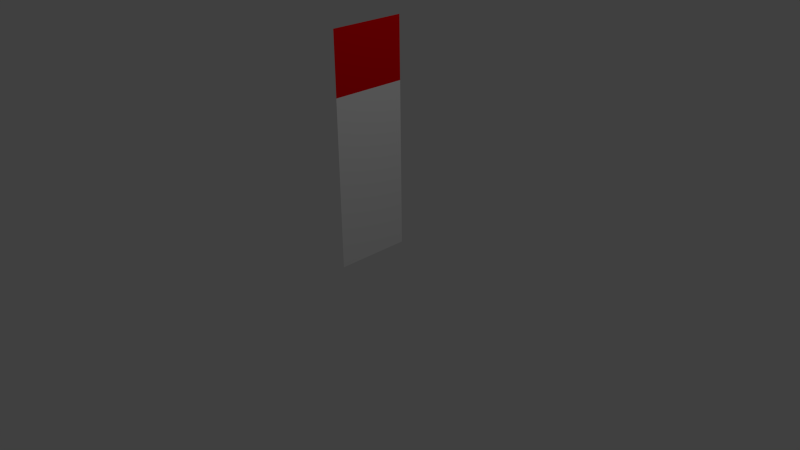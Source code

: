 # Source: sample_skinning_model.blend  (saved by Blender 2.76.0; exported with 4.5.12 LTS)
import bpy
from mathutils import Matrix  # noqa: F401  (used for matrix-valued properties, if any)

bpy.ops.wm.read_factory_settings(use_empty=True)
scene = bpy.context.scene
scene.name = 'Scene'

# ---- collections
col_collection_1 = bpy.data.collections.new('Collection 1'); scene.collection.children.link(col_collection_1)

# ---- materials (node trees are filled in below, after node groups)
mat_cubematerial = bpy.data.materials.new('CubeMaterial')
mat_cubematerial.alpha_threshold = 0.0
mat_cubematerial.use_transparent_shadow = False
mat_cubematerial.roughness = 0.5
mat_cubematerial.line_color = (0.0, 0.0, 0.0, 1.0)
mat_submaterial = bpy.data.materials.new('SubMaterial')
mat_submaterial.alpha_threshold = 0.0
mat_submaterial.use_transparent_shadow = False
mat_submaterial.diffuse_color = (0.8, 0.0, 0.002363, 1.0)
mat_submaterial.roughness = 0.5

# ---- material node trees

# ---- world
world_world = bpy.data.worlds.new('World'); scene.world = world_world
world_world.color = (0.05088, 0.05088, 0.05088)
world_world.use_sun_shadow = False
world_world.sun_shadow_jitter_overblur = 0.0
world_world.cycles.sampling_method = 'MANUAL'
world_world.cycles.sample_map_resolution = 256

# ---- cameras
cam_camera = bpy.data.cameras.new('Camera')
cam_camera.clip_end = 100.0
cam_camera.lens = 35.0
cam_camera.sensor_width = 32.0
cam_camera.sensor_height = 18.0
cam_camera.ortho_scale = 7.314
cam_camera.dof.focus_distance = 0.0
cam_camera.dof.aperture_fstop = 128.0

# ---- lights
light_lamp = bpy.data.lights.new('Lamp', 'POINT')
light_lamp.transmission_factor = 0.0
light_lamp.cutoff_distance = 30.0
light_lamp.energy = 100.0
light_lamp.shadow_buffer_clip_start = 1.001
light_lamp.shadow_soft_size = 0.1
light_lamp.shadow_maximum_resolution = 0.006
light_lamp.use_absolute_resolution = True
light_lamp.cycles.use_multiple_importance_sampling = False

# ---- meshes
me_cube = bpy.data.meshes.new('Cube')
me_cube.from_pydata([(0.0, 0.5, 0.0), (0.0, -0.5, 0.0), (0.0, -0.5, 1.0), (0.0, 0.5, 1.0), (0.0, 0.5, 3.0), (0.0, -0.5, 3.0), (0.0, -0.5, 2.2), (0.0, 0.5, 2.2)], [], [(0, 3, 2, 1), (7, 4, 5, 6), (3, 7, 6, 2)])
me_cube.polygons.foreach_set('material_index', [0, 1, 0])
_uv = me_cube.uv_layers.new(name='UVMap1')
_uv.uv.foreach_set('vector', [0.4, 6.325e-05, 0.4, 0.4, 6.325e-05, 0.4, 6.324e-05, 6.324e-05, 0.4, 0.8, 0.4, 0.9999, 6.324e-05, 0.9999, 6.326e-05, 0.8, 0.4, 0.4, 0.4, 0.8, 6.326e-05, 0.8, 6.325e-05, 0.4])
_uv.active_render = True
_uv = me_cube.uv_layers.new(name='UVMap2')
_uv.uv.foreach_set('vector', [0.9969, 6.325e-05, 0.9969, 0.4, 0.5969, 0.4, 0.5969, 6.324e-05, 0.9969, 0.8, 0.9969, 0.9999, 0.5969, 0.9999, 0.5969, 0.8, 0.9969, 0.4, 0.9969, 0.8, 0.5969, 0.8, 0.5969, 0.4])
_uv = me_cube.uv_layers.new(name='UVMap3')
_uv.uv.foreach_set('vector', [0.9969, 6.325e-05, 0.9969, 0.4, 0.5969, 0.4, 0.5969, 6.324e-05, 0.9969, 0.8, 0.9969, 0.9999, 0.5969, 0.9999, 0.5969, 0.8, 0.9969, 0.4, 0.9969, 0.8, 0.5969, 0.8, 0.5969, 0.4])
me_cube.materials.append(mat_cubematerial)
me_cube.materials.append(mat_submaterial)
me_cube.use_remesh_preserve_volume = False
me_cube.use_remesh_preserve_attributes = False
me_cube.use_mirror_vertex_groups = False
me_cube.use_paint_bone_selection = False
me_cube.use_paint_mask_vertex = True
me_cube.update()
arm_armature = bpy.data.armatures.new('Armature')  # bones are not reproduced

# ---- objects
ob_armature = bpy.data.objects.new('Armature', arm_armature)
ob_cube = bpy.data.objects.new('Cube', me_cube)
ob_lamp = bpy.data.objects.new('Lamp', light_lamp)
ob_camera = bpy.data.objects.new('Camera', cam_camera)

# ---- transforms, parenting, visibility, modifiers, constraints
ob_armature.location = (0.0, 0.0, 0.0)
ob_armature.lineart.crease_threshold = 0.0
ob_cube.parent = ob_armature
ob_cube.location = (0.0, 0.0, 0.0)
ob_cube.lock_rotations_4d = False
ob_cube.empty_display_type = 'ARROWS'
ob_cube.lineart.crease_threshold = 0.0
_vg = ob_cube.vertex_groups.new(name='Bone')
for _i, _w in zip([0, 1, 2, 3, 4, 5, 6, 7], [1.0, 0.9836, 1.0, 0.9996, 0.0, 0.0, 0.0, 0.0]): _vg.add([_i], _w, 'REPLACE')
_vg = ob_cube.vertex_groups.new(name='Bone.001')
for _i, _w in zip([0, 1, 2, 3, 4, 5, 6, 7], [0.0, 0.0, 1.0, 1.0, 0.0, 0.0, 1.0, 0.9998]): _vg.add([_i], _w, 'REPLACE')
_vg = ob_cube.vertex_groups.new(name='Bone.002')
for _i, _w in zip([0, 1, 2, 3, 4, 5, 6, 7], [0.0, 0.0, 0.0, 0.0, 1.0, 1.0, 1.0, 1.0]): _vg.add([_i], _w, 'REPLACE')
_m = ob_cube.modifiers.new('Armature', 'ARMATURE')
_m.object = ob_armature
ob_lamp.location = (4.076, 1.005, 5.904)
ob_lamp.rotation_euler = (0.6503, 0.05522, 1.866)
ob_lamp.lock_rotations_4d = False
ob_lamp.empty_display_type = 'ARROWS'
ob_lamp.color = (0.0, 0.0, 0.0, 0.0)
ob_lamp.lineart.crease_threshold = 0.0
ob_camera.location = (7.481, -6.508, 5.344)
ob_camera.rotation_euler = (1.109, 0.01082, 0.8149)
ob_camera.lock_rotations_4d = False
ob_camera.empty_display_type = 'ARROWS'
ob_camera.color = (0.0, 0.0, 0.0, 0.0)
ob_camera.display_type = 'WIRE'
ob_camera.lineart.crease_threshold = 0.0

# ---- collection membership
col_collection_1.objects.link(ob_armature)
col_collection_1.objects.link(ob_cube)
col_collection_1.objects.link(ob_lamp)
col_collection_1.objects.link(ob_camera)

# ---- scene / render settings (as saved in the file)
scene.camera = ob_camera
scene.frame_start = 1; scene.frame_end = 250; scene.frame_set(1)
scene.render.engine = 'BLENDER_EEVEE_NEXT'
scene.render.resolution_percentage = 50
scene.render.dither_intensity = 0.0
scene.cycles.use_denoising = False
scene.cycles.samples = 10
scene.cycles.sampling_pattern = 'TABULATED_SOBOL'
scene.cycles.light_sampling_threshold = 0.0
scene.cycles.use_adaptive_sampling = False
scene.cycles.use_light_tree = False
scene.cycles.blur_glossy = 0.0
scene.cycles.pixel_filter_type = 'GAUSSIAN'
scene.cycles.sample_clamp_indirect = 0.0
scene.view_settings.view_transform = 'Standard'
bpy.context.view_layer.update()

